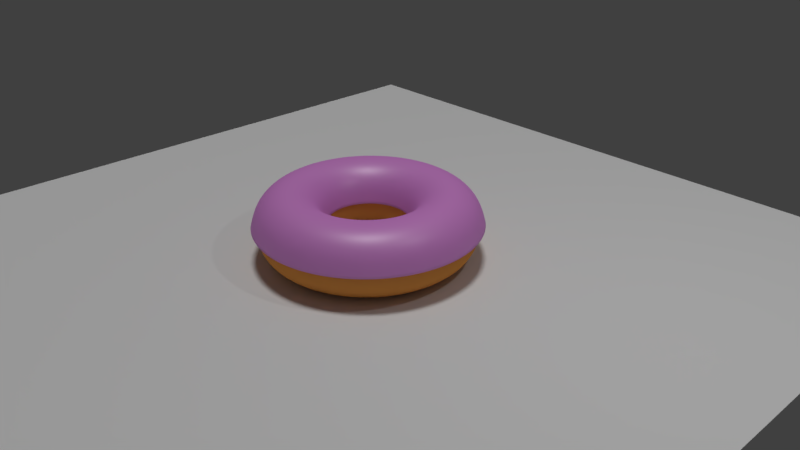 # Source: dONUT.blend  (saved by Blender 2.79.0; exported with 4.5.12 LTS)
import bpy
from mathutils import Matrix  # noqa: F401  (used for matrix-valued properties, if any)

bpy.ops.wm.read_factory_settings(use_empty=True)
scene = bpy.context.scene
scene.name = 'Scene'

# ---- collections
col_collection_1 = bpy.data.collections.new('Collection 1'); scene.collection.children.link(col_collection_1)

# ---- materials (node trees are filled in below, after node groups)
mat_material_002 = bpy.data.materials.new('Material.002')
mat_material_002.alpha_threshold = 0.0
mat_material_002.roughness = 0.5
mat_material_001 = bpy.data.materials.new('Material.001')
mat_material_001.alpha_threshold = 0.0
mat_material_001.roughness = 0.5

# ---- material node trees
mat_material_002.use_nodes = True; mat_material_002.node_tree.nodes.clear()
_N = mat_material_002.node_tree.nodes; _L = mat_material_002.node_tree.links
n0 = _N.new('ShaderNodeBsdfDiffuse'); n0.name = 'Diffuse BSDF'; n0.location = (-70, 472)
n0.width = 195
n0.inputs[0].default_value = (0.8, 0.2853, 0.7971, 1.0)
n1 = _N.new('ShaderNodeBsdfAnisotropic'); n1.name = 'Glossy BSDF'; n1.location = (-96, 209)
n1.distribution = 'GGX'
n1.inputs[1].default_value = 0.4472
n2 = _N.new('ShaderNodeOutputMaterial'); n2.name = 'Material Output'; n2.location = (328, 332)
n3 = _N.new('ShaderNodeMixShader'); n3.name = 'Mix Shader'; n3.location = (154, 328)
n3.inputs[0].default_value = 0.1
_L.new(n0.outputs[0], n3.inputs[1])
_L.new(n1.outputs[0], n3.inputs[2])
_L.new(n3.outputs[0], n2.inputs[0])
n2.is_active_output = True
mat_material_001.use_nodes = True; mat_material_001.node_tree.nodes.clear()
_N = mat_material_001.node_tree.nodes; _L = mat_material_001.node_tree.links
n0 = _N.new('ShaderNodeOutputMaterial'); n0.name = 'Material Output'; n0.location = (300, 300)
n1 = _N.new('ShaderNodeBsdfDiffuse'); n1.name = 'Diffuse BSDF'; n1.location = (10, 300)
n1.inputs[0].default_value = (0.8, 0.3274, 0.07587, 1.0)
_L.new(n1.outputs[0], n0.inputs[0])
n0.is_active_output = True

# ---- world
world_world = bpy.data.worlds.new('World'); scene.world = world_world
world_world.color = (0.05088, 0.05088, 0.05088)
world_world.use_sun_shadow = False
world_world.sun_shadow_jitter_overblur = 0.0
world_world.cycles.sampling_method = 'MANUAL'

# ---- cameras
cam_camera = bpy.data.cameras.new('Camera')
cam_camera.clip_end = 100.0
cam_camera.lens = 35.0
cam_camera.sensor_width = 32.0
cam_camera.sensor_height = 18.0
cam_camera.ortho_scale = 7.314
cam_camera.dof.focus_distance = 0.0

# ---- lights
light_sun = bpy.data.lights.new('Sun', 'SUN')
light_sun.transmission_factor = 0.0
light_sun.angle = 0.1993
light_sun.energy = 1.0
light_sun.shadow_buffer_clip_start = 0.5
light_sun.shadow_soft_size = 0.1
light_sun.shadow_cascade_max_distance = 1000.0
light_lamp = bpy.data.lights.new('Lamp', 'POINT')
light_lamp.transmission_factor = 0.0
light_lamp.cutoff_distance = 30.0
light_lamp.energy = 100.0
light_lamp.shadow_buffer_clip_start = 1.001
light_lamp.shadow_soft_size = 0.1
light_lamp.shadow_maximum_resolution = 0.006
light_lamp.use_absolute_resolution = True

# ---- meshes
me_torus_002 = bpy.data.meshes.new('Torus.002')
me_torus_002.from_pydata([(1.43, 0.0, 0.5817), (1.372, 0.0, 0.7967), (1.215, 0.0, 0.9541), (1.0, 0.0, 1.012), (0.785, 0.0, 0.9541), (0.6276, 0.0, 0.7967), (0.57, 0.0, 0.5817), (1.412, 0.2237, 0.5817), (1.355, 0.2147, 0.7967), (1.2, 0.1901, 0.9541), (0.9877, 0.1564, 1.012), (0.7753, 0.1228, 0.9541), (0.6199, 0.09818, 0.7967), (0.563, 0.08917, 0.5817), (1.36, 0.4419, 0.5817), (1.305, 0.4241, 0.7967), (1.156, 0.3755, 0.9541), (0.9511, 0.309, 1.012), (0.7466, 0.2426, 0.9541), (0.5969, 0.1939, 0.7967), (0.5421, 0.1761, 0.5817), (1.274, 0.6492, 0.5817), (1.223, 0.6231, 0.7967), (1.083, 0.5516, 0.9541), (0.891, 0.454, 1.012), (0.6994, 0.3564, 0.9541), (0.5592, 0.2849, 0.7967), (0.5079, 0.2588, 0.5817), (1.157, 0.8405, 0.5817), (1.11, 0.8067, 0.7967), (0.983, 0.7142, 0.9541), (0.809, 0.5878, 1.012), (0.6351, 0.4614, 0.9541), (0.5077, 0.3689, 0.7967), (0.4611, 0.335, 0.5817), (1.011, 1.011, 0.5817), (0.9704, 0.9704, 0.7967), (0.8591, 0.8591, 0.9541), (0.7071, 0.7071, 1.012), (0.5551, 0.5551, 0.9541), (0.4438, 0.4438, 0.7967), (0.4031, 0.4031, 0.5817), (0.8405, 1.157, 0.5817), (0.8067, 1.11, 0.7967), (0.7142, 0.983, 0.9541), (0.5878, 0.809, 1.012), (0.4614, 0.6351, 0.9541), (0.3689, 0.5077, 0.7967), (0.335, 0.4611, 0.5817), (0.6492, 1.274, 0.5817), (0.6231, 1.223, 0.7967), (0.5516, 1.083, 0.9541), (0.454, 0.891, 1.012), (0.3564, 0.6994, 0.9541), (0.2849, 0.5592, 0.7967), (0.2588, 0.5079, 0.5817), (0.4419, 1.36, 0.5817), (0.4241, 1.305, 0.7967), (0.3755, 1.156, 0.9541), (0.309, 0.9511, 1.012), (0.2426, 0.7466, 0.9541), (0.1939, 0.5969, 0.7967), (0.1761, 0.5421, 0.5817), (0.2237, 1.412, 0.5817), (0.2147, 1.355, 0.7967), (0.1901, 1.2, 0.9541), (0.1564, 0.9877, 1.012), (0.1228, 0.7753, 0.9541), (0.09818, 0.6199, 0.7967), (0.08917, 0.563, 0.5817), (1.08e-07, 1.43, 0.5817), (1.036e-07, 1.372, 0.7967), (9.173e-08, 1.215, 0.9541), (7.55e-08, 1.0, 1.012), (5.927e-08, 0.785, 0.9541), (4.738e-08, 0.6276, 0.7967), (4.303e-08, 0.57, 0.5817), (-0.2237, 1.412, 0.5817), (-0.2147, 1.355, 0.7967), (-0.1901, 1.2, 0.9541), (-0.1564, 0.9877, 1.012), (-0.1228, 0.7753, 0.9541), (-0.09818, 0.6199, 0.7967), (-0.08917, 0.563, 0.5817), (-0.4419, 1.36, 0.5817), (-0.4241, 1.305, 0.7967), (-0.3755, 1.156, 0.9541), (-0.309, 0.9511, 1.012), (-0.2426, 0.7466, 0.9541), (-0.1939, 0.5969, 0.7967), (-0.1761, 0.5421, 0.5817), (-0.6492, 1.274, 0.5817), (-0.6231, 1.223, 0.7967), (-0.5516, 1.083, 0.9541), (-0.454, 0.891, 1.012), (-0.3564, 0.6994, 0.9541), (-0.2849, 0.5592, 0.7967), (-0.2588, 0.5079, 0.5817), (-0.8405, 1.157, 0.5817), (-0.8067, 1.11, 0.7967), (-0.7142, 0.983, 0.9541), (-0.5878, 0.809, 1.012), (-0.4614, 0.6351, 0.9541), (-0.3689, 0.5077, 0.7967), (-0.335, 0.4611, 0.5817), (-1.011, 1.011, 0.5817), (-0.9704, 0.9704, 0.7967), (-0.8591, 0.8591, 0.9541), (-0.7071, 0.7071, 1.012), (-0.5551, 0.5551, 0.9541), (-0.4438, 0.4438, 0.7967), (-0.4031, 0.4031, 0.5817), (-1.157, 0.8405, 0.5817), (-1.11, 0.8067, 0.7967), (-0.983, 0.7142, 0.9541), (-0.809, 0.5878, 1.012), (-0.6351, 0.4614, 0.9541), (-0.5077, 0.3689, 0.7967), (-0.4611, 0.335, 0.5817), (-1.274, 0.6492, 0.5817), (-1.223, 0.6231, 0.7967), (-1.083, 0.5516, 0.9541), (-0.891, 0.454, 1.012), (-0.6994, 0.3564, 0.9541), (-0.5592, 0.2849, 0.7967), (-0.5079, 0.2588, 0.5817), (-1.36, 0.4419, 0.5817), (-1.305, 0.4241, 0.7967), (-1.156, 0.3755, 0.9541), (-0.9511, 0.309, 1.012), (-0.7466, 0.2426, 0.9541), (-0.5969, 0.1939, 0.7967), (-0.5421, 0.1761, 0.5817), (-1.412, 0.2237, 0.5817), (-1.355, 0.2147, 0.7967), (-1.2, 0.1901, 0.9541), (-0.9877, 0.1564, 1.012), (-0.7753, 0.1228, 0.9541), (-0.6199, 0.09818, 0.7967), (-0.563, 0.08917, 0.5817), (-1.43, 1.25e-07, 0.5817), (-1.372, 1.2e-07, 0.7967), (-1.215, 1.062e-07, 0.9541), (-1.0, 8.742e-08, 1.012), (-0.785, 6.863e-08, 0.9541), (-0.6276, 5.487e-08, 0.7967), (-0.57, 4.983e-08, 0.5817), (-1.412, -0.2237, 0.5817), (-1.355, -0.2147, 0.7967), (-1.2, -0.1901, 0.9541), (-0.9877, -0.1564, 1.012), (-0.7753, -0.1228, 0.9541), (-0.6199, -0.09818, 0.7967), (-0.563, -0.08917, 0.5817), (-1.36, -0.4419, 0.5817), (-1.305, -0.4241, 0.7967), (-1.156, -0.3755, 0.9541), (-0.9511, -0.309, 1.012), (-0.7466, -0.2426, 0.9541), (-0.5969, -0.1939, 0.7967), (-0.5421, -0.1761, 0.5817), (-1.274, -0.6492, 0.5817), (-1.223, -0.6231, 0.7967), (-1.083, -0.5516, 0.9541), (-0.891, -0.454, 1.012), (-0.6994, -0.3564, 0.9541), (-0.5592, -0.2849, 0.7967), (-0.5079, -0.2588, 0.5817), (-1.157, -0.8405, 0.5817), (-1.11, -0.8067, 0.7967), (-0.983, -0.7142, 0.9541), (-0.809, -0.5878, 1.012), (-0.6351, -0.4614, 0.9541), (-0.5077, -0.3689, 0.7967), (-0.4611, -0.335, 0.5817), (-1.011, -1.011, 0.5817), (-0.9704, -0.9704, 0.7967), (-0.8591, -0.8591, 0.9541), (-0.7071, -0.7071, 1.012), (-0.5551, -0.5551, 0.9541), (-0.4438, -0.4438, 0.7967), (-0.4031, -0.4031, 0.5817), (-0.8405, -1.157, 0.5817), (-0.8067, -1.11, 0.7967), (-0.7142, -0.983, 0.9541), (-0.5878, -0.809, 1.012), (-0.4614, -0.6351, 0.9541), (-0.3689, -0.5077, 0.7967), (-0.335, -0.4611, 0.5817), (-0.6492, -1.274, 0.5817), (-0.6231, -1.223, 0.7967), (-0.5516, -1.083, 0.9541), (-0.454, -0.891, 1.012), (-0.3564, -0.6994, 0.9541), (-0.2849, -0.5592, 0.7967), (-0.2588, -0.5079, 0.5817), (-0.4419, -1.36, 0.5817), (-0.4241, -1.305, 0.7967), (-0.3755, -1.156, 0.9541), (-0.309, -0.9511, 1.012), (-0.2426, -0.7466, 0.9541), (-0.1939, -0.5969, 0.7967), (-0.1761, -0.5421, 0.5817), (-0.2237, -1.412, 0.5817), (-0.2147, -1.355, 0.7967), (-0.1901, -1.2, 0.9541), (-0.1564, -0.9877, 1.012), (-0.1228, -0.7753, 0.9541), (-0.09818, -0.6199, 0.7967), (-0.08917, -0.563, 0.5817), (1.08e-07, -1.43, 0.5817), (1.036e-07, -1.372, 0.7967), (9.173e-08, -1.215, 0.9541), (7.55e-08, -1.0, 1.012), (5.927e-08, -0.785, 0.9541), (4.738e-08, -0.6276, 0.7967), (4.303e-08, -0.57, 0.5817), (0.2237, -1.412, 0.5817), (0.2147, -1.355, 0.7967), (0.1901, -1.2, 0.9541), (0.1564, -0.9877, 1.012), (0.1228, -0.7753, 0.9541), (0.09818, -0.6199, 0.7967), (0.08917, -0.563, 0.5817), (0.4419, -1.36, 0.5817), (0.4241, -1.305, 0.7967), (0.3755, -1.156, 0.9541), (0.309, -0.9511, 1.012), (0.2426, -0.7466, 0.9541), (0.1939, -0.5969, 0.7967), (0.1761, -0.5421, 0.5817), (0.6492, -1.274, 0.5817), (0.6231, -1.223, 0.7967), (0.5516, -1.083, 0.9541), (0.454, -0.891, 1.012), (0.3564, -0.6994, 0.9541), (0.2849, -0.5592, 0.7967), (0.2588, -0.5079, 0.5817), (0.8405, -1.157, 0.5817), (0.8067, -1.11, 0.7967), (0.7142, -0.983, 0.9541), (0.5878, -0.809, 1.012), (0.4614, -0.6351, 0.9541), (0.3689, -0.5077, 0.7967), (0.335, -0.4611, 0.5817), (1.011, -1.011, 0.5817), (0.9704, -0.9704, 0.7967), (0.8591, -0.8591, 0.9541), (0.7071, -0.7071, 1.012), (0.5551, -0.5551, 0.9541), (0.4438, -0.4438, 0.7967), (0.4031, -0.4031, 0.5817), (1.157, -0.8405, 0.5817), (1.11, -0.8067, 0.7967), (0.983, -0.7142, 0.9541), (0.809, -0.5878, 1.012), (0.6351, -0.4614, 0.9541), (0.5077, -0.3689, 0.7967), (0.4611, -0.335, 0.5817), (1.274, -0.6492, 0.5817), (1.223, -0.6231, 0.7967), (1.083, -0.5516, 0.9541), (0.891, -0.454, 1.012), (0.6994, -0.3564, 0.9541), (0.5592, -0.2849, 0.7967), (0.5079, -0.2588, 0.5817), (1.36, -0.4419, 0.5817), (1.305, -0.4241, 0.7967), (1.156, -0.3755, 0.9541), (0.9511, -0.309, 1.012), (0.7466, -0.2426, 0.9541), (0.5969, -0.1939, 0.7967), (0.5421, -0.1761, 0.5817), (1.412, -0.2237, 0.5817), (1.355, -0.2147, 0.7967), (1.2, -0.1901, 0.9541), (0.9877, -0.1564, 1.012), (0.7753, -0.1228, 0.9541), (0.6199, -0.09818, 0.7967), (0.563, -0.08917, 0.5817)], [], [(0, 7, 8, 1), (1, 8, 9, 2), (2, 9, 10, 3), (3, 10, 11, 4), (4, 11, 12, 5), (5, 12, 13, 6), (7, 14, 15, 8), (8, 15, 16, 9), (9, 16, 17, 10), (10, 17, 18, 11), (11, 18, 19, 12), (12, 19, 20, 13), (14, 21, 22, 15), (15, 22, 23, 16), (16, 23, 24, 17), (17, 24, 25, 18), (18, 25, 26, 19), (19, 26, 27, 20), (21, 28, 29, 22), (22, 29, 30, 23), (23, 30, 31, 24), (24, 31, 32, 25), (25, 32, 33, 26), (26, 33, 34, 27), (28, 35, 36, 29), (29, 36, 37, 30), (30, 37, 38, 31), (31, 38, 39, 32), (32, 39, 40, 33), (33, 40, 41, 34), (35, 42, 43, 36), (36, 43, 44, 37), (37, 44, 45, 38), (38, 45, 46, 39), (39, 46, 47, 40), (40, 47, 48, 41), (42, 49, 50, 43), (43, 50, 51, 44), (44, 51, 52, 45), (45, 52, 53, 46), (46, 53, 54, 47), (47, 54, 55, 48), (49, 56, 57, 50), (50, 57, 58, 51), (51, 58, 59, 52), (52, 59, 60, 53), (53, 60, 61, 54), (54, 61, 62, 55), (56, 63, 64, 57), (57, 64, 65, 58), (58, 65, 66, 59), (59, 66, 67, 60), (60, 67, 68, 61), (61, 68, 69, 62), (63, 70, 71, 64), (64, 71, 72, 65), (65, 72, 73, 66), (66, 73, 74, 67), (67, 74, 75, 68), (68, 75, 76, 69), (70, 77, 78, 71), (71, 78, 79, 72), (72, 79, 80, 73), (73, 80, 81, 74), (74, 81, 82, 75), (75, 82, 83, 76), (77, 84, 85, 78), (78, 85, 86, 79), (79, 86, 87, 80), (80, 87, 88, 81), (81, 88, 89, 82), (82, 89, 90, 83), (84, 91, 92, 85), (85, 92, 93, 86), (86, 93, 94, 87), (87, 94, 95, 88), (88, 95, 96, 89), (89, 96, 97, 90), (91, 98, 99, 92), (92, 99, 100, 93), (93, 100, 101, 94), (94, 101, 102, 95), (95, 102, 103, 96), (96, 103, 104, 97), (98, 105, 106, 99), (99, 106, 107, 100), (100, 107, 108, 101), (101, 108, 109, 102), (102, 109, 110, 103), (103, 110, 111, 104), (105, 112, 113, 106), (106, 113, 114, 107), (107, 114, 115, 108), (108, 115, 116, 109), (109, 116, 117, 110), (110, 117, 118, 111), (112, 119, 120, 113), (113, 120, 121, 114), (114, 121, 122, 115), (115, 122, 123, 116), (116, 123, 124, 117), (117, 124, 125, 118), (119, 126, 127, 120), (120, 127, 128, 121), (121, 128, 129, 122), (122, 129, 130, 123), (123, 130, 131, 124), (124, 131, 132, 125), (126, 133, 134, 127), (127, 134, 135, 128), (128, 135, 136, 129), (129, 136, 137, 130), (130, 137, 138, 131), (131, 138, 139, 132), (133, 140, 141, 134), (134, 141, 142, 135), (135, 142, 143, 136), (136, 143, 144, 137), (137, 144, 145, 138), (138, 145, 146, 139), (140, 147, 148, 141), (141, 148, 149, 142), (142, 149, 150, 143), (143, 150, 151, 144), (144, 151, 152, 145), (145, 152, 153, 146), (147, 154, 155, 148), (148, 155, 156, 149), (149, 156, 157, 150), (150, 157, 158, 151), (151, 158, 159, 152), (152, 159, 160, 153), (154, 161, 162, 155), (155, 162, 163, 156), (156, 163, 164, 157), (157, 164, 165, 158), (158, 165, 166, 159), (159, 166, 167, 160), (161, 168, 169, 162), (162, 169, 170, 163), (163, 170, 171, 164), (164, 171, 172, 165), (165, 172, 173, 166), (166, 173, 174, 167), (168, 175, 176, 169), (169, 176, 177, 170), (170, 177, 178, 171), (171, 178, 179, 172), (172, 179, 180, 173), (173, 180, 181, 174), (175, 182, 183, 176), (176, 183, 184, 177), (177, 184, 185, 178), (178, 185, 186, 179), (179, 186, 187, 180), (180, 187, 188, 181), (182, 189, 190, 183), (183, 190, 191, 184), (184, 191, 192, 185), (185, 192, 193, 186), (186, 193, 194, 187), (187, 194, 195, 188), (189, 196, 197, 190), (190, 197, 198, 191), (191, 198, 199, 192), (192, 199, 200, 193), (193, 200, 201, 194), (194, 201, 202, 195), (196, 203, 204, 197), (197, 204, 205, 198), (198, 205, 206, 199), (199, 206, 207, 200), (200, 207, 208, 201), (201, 208, 209, 202), (203, 210, 211, 204), (204, 211, 212, 205), (205, 212, 213, 206), (206, 213, 214, 207), (207, 214, 215, 208), (208, 215, 216, 209), (210, 217, 218, 211), (211, 218, 219, 212), (212, 219, 220, 213), (213, 220, 221, 214), (214, 221, 222, 215), (215, 222, 223, 216), (217, 224, 225, 218), (218, 225, 226, 219), (219, 226, 227, 220), (220, 227, 228, 221), (221, 228, 229, 222), (222, 229, 230, 223), (224, 231, 232, 225), (225, 232, 233, 226), (226, 233, 234, 227), (227, 234, 235, 228), (228, 235, 236, 229), (229, 236, 237, 230), (231, 238, 239, 232), (232, 239, 240, 233), (233, 240, 241, 234), (234, 241, 242, 235), (235, 242, 243, 236), (236, 243, 244, 237), (238, 245, 246, 239), (239, 246, 247, 240), (240, 247, 248, 241), (241, 248, 249, 242), (242, 249, 250, 243), (243, 250, 251, 244), (245, 252, 253, 246), (246, 253, 254, 247), (247, 254, 255, 248), (248, 255, 256, 249), (249, 256, 257, 250), (250, 257, 258, 251), (252, 259, 260, 253), (253, 260, 261, 254), (254, 261, 262, 255), (255, 262, 263, 256), (256, 263, 264, 257), (257, 264, 265, 258), (259, 266, 267, 260), (260, 267, 268, 261), (261, 268, 269, 262), (262, 269, 270, 263), (263, 270, 271, 264), (264, 271, 272, 265), (266, 273, 274, 267), (267, 274, 275, 268), (268, 275, 276, 269), (269, 276, 277, 270), (270, 277, 278, 271), (271, 278, 279, 272), (273, 0, 1, 274), (274, 1, 2, 275), (275, 2, 3, 276), (276, 3, 4, 277), (277, 4, 5, 278), (278, 5, 6, 279)])
me_torus_002.polygons.foreach_set('use_smooth', [True] * 240)
me_torus_002.materials.append(mat_material_002)
me_torus_002.use_remesh_preserve_volume = False
me_torus_002.use_remesh_preserve_attributes = False
me_torus_002.use_mirror_vertex_groups = False
me_torus_002.update()
me_torus_001 = bpy.data.meshes.new('Torus.001')
me_torus_001.from_pydata([(1.43, 0.0, 0.0), (1.372, 0.0, 0.215), (1.215, 0.0, 0.3724), (1.0, 0.0, 0.43), (0.785, 0.0, 0.3724), (0.6276, 0.0, 0.215), (0.57, 0.0, 5.266e-17), (0.6276, 0.0, -0.215), (0.785, 0.0, -0.3724), (1.0, 0.0, -0.43), (1.215, 0.0, -0.3724), (1.372, 0.0, -0.215), (1.412, 0.2237, 0.0), (1.355, 0.2147, 0.215), (1.2, 0.1901, 0.3724), (0.9877, 0.1564, 0.43), (0.7753, 0.1228, 0.3724), (0.6199, 0.09818, 0.215), (0.563, 0.08917, 5.266e-17), (0.6199, 0.09818, -0.215), (0.7753, 0.1228, -0.3724), (0.9877, 0.1564, -0.43), (1.2, 0.1901, -0.3724), (1.355, 0.2147, -0.215), (1.36, 0.4419, 0.0), (1.305, 0.4241, 0.215), (1.156, 0.3755, 0.3724), (0.9511, 0.309, 0.43), (0.7466, 0.2426, 0.3724), (0.5969, 0.1939, 0.215), (0.5421, 0.1761, 5.266e-17), (0.5969, 0.1939, -0.215), (0.7466, 0.2426, -0.3724), (0.9511, 0.309, -0.43), (1.156, 0.3755, -0.3724), (1.305, 0.4241, -0.215), (1.274, 0.6492, 0.0), (1.223, 0.6231, 0.215), (1.083, 0.5516, 0.3724), (0.891, 0.454, 0.43), (0.6994, 0.3564, 0.3724), (0.5592, 0.2849, 0.215), (0.5079, 0.2588, 5.266e-17), (0.5592, 0.2849, -0.215), (0.6994, 0.3564, -0.3724), (0.891, 0.454, -0.43), (1.083, 0.5516, -0.3724), (1.223, 0.6231, -0.215), (1.157, 0.8405, 0.0), (1.11, 0.8067, 0.215), (0.983, 0.7142, 0.3724), (0.809, 0.5878, 0.43), (0.6351, 0.4614, 0.3724), (0.5077, 0.3689, 0.215), (0.4611, 0.335, 5.266e-17), (0.5077, 0.3689, -0.215), (0.6351, 0.4614, -0.3724), (0.809, 0.5878, -0.43), (0.983, 0.7142, -0.3724), (1.11, 0.8067, -0.215), (1.011, 1.011, 0.0), (0.9704, 0.9704, 0.215), (0.8591, 0.8591, 0.3724), (0.7071, 0.7071, 0.43), (0.5551, 0.5551, 0.3724), (0.4438, 0.4438, 0.215), (0.4031, 0.4031, 5.266e-17), (0.4438, 0.4438, -0.215), (0.5551, 0.5551, -0.3724), (0.7071, 0.7071, -0.43), (0.8591, 0.8591, -0.3724), (0.9704, 0.9704, -0.215), (0.8405, 1.157, 0.0), (0.8067, 1.11, 0.215), (0.7142, 0.983, 0.3724), (0.5878, 0.809, 0.43), (0.4614, 0.6351, 0.3724), (0.3689, 0.5077, 0.215), (0.335, 0.4611, 5.266e-17), (0.3689, 0.5077, -0.215), (0.4614, 0.6351, -0.3724), (0.5878, 0.809, -0.43), (0.7142, 0.983, -0.3724), (0.8067, 1.11, -0.215), (0.6492, 1.274, 0.0), (0.6231, 1.223, 0.215), (0.5516, 1.083, 0.3724), (0.454, 0.891, 0.43), (0.3564, 0.6994, 0.3724), (0.2849, 0.5592, 0.215), (0.2588, 0.5079, 5.266e-17), (0.2849, 0.5592, -0.215), (0.3564, 0.6994, -0.3724), (0.454, 0.891, -0.43), (0.5516, 1.083, -0.3724), (0.6231, 1.223, -0.215), (0.4419, 1.36, 0.0), (0.4241, 1.305, 0.215), (0.3755, 1.156, 0.3724), (0.309, 0.9511, 0.43), (0.2426, 0.7466, 0.3724), (0.1939, 0.5969, 0.215), (0.1761, 0.5421, 5.266e-17), (0.1939, 0.5969, -0.215), (0.2426, 0.7466, -0.3724), (0.309, 0.9511, -0.43), (0.3755, 1.156, -0.3724), (0.4241, 1.305, -0.215), (0.2237, 1.412, 0.0), (0.2147, 1.355, 0.215), (0.1901, 1.2, 0.3724), (0.1564, 0.9877, 0.43), (0.1228, 0.7753, 0.3724), (0.09818, 0.6199, 0.215), (0.08917, 0.563, 5.266e-17), (0.09818, 0.6199, -0.215), (0.1228, 0.7753, -0.3724), (0.1564, 0.9877, -0.43), (0.1901, 1.2, -0.3724), (0.2147, 1.355, -0.215), (1.08e-07, 1.43, 0.0), (1.036e-07, 1.372, 0.215), (9.173e-08, 1.215, 0.3724), (7.55e-08, 1.0, 0.43), (5.927e-08, 0.785, 0.3724), (4.738e-08, 0.6276, 0.215), (4.303e-08, 0.57, 5.266e-17), (4.738e-08, 0.6276, -0.215), (5.927e-08, 0.785, -0.3724), (7.55e-08, 1.0, -0.43), (9.173e-08, 1.215, -0.3724), (1.036e-07, 1.372, -0.215), (-0.2237, 1.412, 0.0), (-0.2147, 1.355, 0.215), (-0.1901, 1.2, 0.3724), (-0.1564, 0.9877, 0.43), (-0.1228, 0.7753, 0.3724), (-0.09818, 0.6199, 0.215), (-0.08917, 0.563, 5.266e-17), (-0.09818, 0.6199, -0.215), (-0.1228, 0.7753, -0.3724), (-0.1564, 0.9877, -0.43), (-0.1901, 1.2, -0.3724), (-0.2147, 1.355, -0.215), (-0.4419, 1.36, 0.0), (-0.4241, 1.305, 0.215), (-0.3755, 1.156, 0.3724), (-0.309, 0.9511, 0.43), (-0.2426, 0.7466, 0.3724), (-0.1939, 0.5969, 0.215), (-0.1761, 0.5421, 5.266e-17), (-0.1939, 0.5969, -0.215), (-0.2426, 0.7466, -0.3724), (-0.309, 0.9511, -0.43), (-0.3755, 1.156, -0.3724), (-0.4241, 1.305, -0.215), (-0.6492, 1.274, 0.0), (-0.6231, 1.223, 0.215), (-0.5516, 1.083, 0.3724), (-0.454, 0.891, 0.43), (-0.3564, 0.6994, 0.3724), (-0.2849, 0.5592, 0.215), (-0.2588, 0.5079, 5.266e-17), (-0.2849, 0.5592, -0.215), (-0.3564, 0.6994, -0.3724), (-0.454, 0.891, -0.43), (-0.5516, 1.083, -0.3724), (-0.6231, 1.223, -0.215), (-0.8405, 1.157, 0.0), (-0.8067, 1.11, 0.215), (-0.7142, 0.983, 0.3724), (-0.5878, 0.809, 0.43), (-0.4614, 0.6351, 0.3724), (-0.3689, 0.5077, 0.215), (-0.335, 0.4611, 5.266e-17), (-0.3689, 0.5077, -0.215), (-0.4614, 0.6351, -0.3724), (-0.5878, 0.809, -0.43), (-0.7142, 0.983, -0.3724), (-0.8067, 1.11, -0.215), (-1.011, 1.011, 0.0), (-0.9704, 0.9704, 0.215), (-0.8591, 0.8591, 0.3724), (-0.7071, 0.7071, 0.43), (-0.5551, 0.5551, 0.3724), (-0.4438, 0.4438, 0.215), (-0.4031, 0.4031, 5.266e-17), (-0.4438, 0.4438, -0.215), (-0.5551, 0.5551, -0.3724), (-0.7071, 0.7071, -0.43), (-0.8591, 0.8591, -0.3724), (-0.9704, 0.9704, -0.215), (-1.157, 0.8405, 0.0), (-1.11, 0.8067, 0.215), (-0.983, 0.7142, 0.3724), (-0.809, 0.5878, 0.43), (-0.6351, 0.4614, 0.3724), (-0.5077, 0.3689, 0.215), (-0.4611, 0.335, 5.266e-17), (-0.5077, 0.3689, -0.215), (-0.6351, 0.4614, -0.3724), (-0.809, 0.5878, -0.43), (-0.983, 0.7142, -0.3724), (-1.11, 0.8067, -0.215), (-1.274, 0.6492, 0.0), (-1.223, 0.6231, 0.215), (-1.083, 0.5516, 0.3724), (-0.891, 0.454, 0.43), (-0.6994, 0.3564, 0.3724), (-0.5592, 0.2849, 0.215), (-0.5079, 0.2588, 5.266e-17), (-0.5592, 0.2849, -0.215), (-0.6994, 0.3564, -0.3724), (-0.891, 0.454, -0.43), (-1.083, 0.5516, -0.3724), (-1.223, 0.6231, -0.215), (-1.36, 0.4419, 0.0), (-1.305, 0.4241, 0.215), (-1.156, 0.3755, 0.3724), (-0.9511, 0.309, 0.43), (-0.7466, 0.2426, 0.3724), (-0.5969, 0.1939, 0.215), (-0.5421, 0.1761, 5.266e-17), (-0.5969, 0.1939, -0.215), (-0.7466, 0.2426, -0.3724), (-0.9511, 0.309, -0.43), (-1.156, 0.3755, -0.3724), (-1.305, 0.4241, -0.215), (-1.412, 0.2237, 0.0), (-1.355, 0.2147, 0.215), (-1.2, 0.1901, 0.3724), (-0.9877, 0.1564, 0.43), (-0.7753, 0.1228, 0.3724), (-0.6199, 0.09818, 0.215), (-0.563, 0.08917, 5.266e-17), (-0.6199, 0.09818, -0.215), (-0.7753, 0.1228, -0.3724), (-0.9877, 0.1564, -0.43), (-1.2, 0.1901, -0.3724), (-1.355, 0.2147, -0.215), (-1.43, 1.25e-07, 0.0), (-1.372, 1.2e-07, 0.215), (-1.215, 1.062e-07, 0.3724), (-1.0, 8.742e-08, 0.43), (-0.785, 6.863e-08, 0.3724), (-0.6276, 5.487e-08, 0.215), (-0.57, 4.983e-08, 5.266e-17), (-0.6276, 5.487e-08, -0.215), (-0.785, 6.863e-08, -0.3724), (-1.0, 8.742e-08, -0.43), (-1.215, 1.062e-07, -0.3724), (-1.372, 1.2e-07, -0.215), (-1.412, -0.2237, 0.0), (-1.355, -0.2147, 0.215), (-1.2, -0.1901, 0.3724), (-0.9877, -0.1564, 0.43), (-0.7753, -0.1228, 0.3724), (-0.6199, -0.09818, 0.215), (-0.563, -0.08917, 5.266e-17), (-0.6199, -0.09818, -0.215), (-0.7753, -0.1228, -0.3724), (-0.9877, -0.1564, -0.43), (-1.2, -0.1901, -0.3724), (-1.355, -0.2147, -0.215), (-1.36, -0.4419, 0.0), (-1.305, -0.4241, 0.215), (-1.156, -0.3755, 0.3724), (-0.9511, -0.309, 0.43), (-0.7466, -0.2426, 0.3724), (-0.5969, -0.1939, 0.215), (-0.5421, -0.1761, 5.266e-17), (-0.5969, -0.1939, -0.215), (-0.7466, -0.2426, -0.3724), (-0.9511, -0.309, -0.43), (-1.156, -0.3755, -0.3724), (-1.305, -0.4241, -0.215), (-1.274, -0.6492, 0.0), (-1.223, -0.6231, 0.215), (-1.083, -0.5516, 0.3724), (-0.891, -0.454, 0.43), (-0.6994, -0.3564, 0.3724), (-0.5592, -0.2849, 0.215), (-0.5079, -0.2588, 5.266e-17), (-0.5592, -0.2849, -0.215), (-0.6994, -0.3564, -0.3724), (-0.891, -0.454, -0.43), (-1.083, -0.5516, -0.3724), (-1.223, -0.6231, -0.215), (-1.157, -0.8405, 0.0), (-1.11, -0.8067, 0.215), (-0.983, -0.7142, 0.3724), (-0.809, -0.5878, 0.43), (-0.6351, -0.4614, 0.3724), (-0.5077, -0.3689, 0.215), (-0.4611, -0.335, 5.266e-17), (-0.5077, -0.3689, -0.215), (-0.6351, -0.4614, -0.3724), (-0.809, -0.5878, -0.43), (-0.983, -0.7142, -0.3724), (-1.11, -0.8067, -0.215), (-1.011, -1.011, 0.0), (-0.9704, -0.9704, 0.215), (-0.8591, -0.8591, 0.3724), (-0.7071, -0.7071, 0.43), (-0.5551, -0.5551, 0.3724), (-0.4438, -0.4438, 0.215), (-0.4031, -0.4031, 5.266e-17), (-0.4438, -0.4438, -0.215), (-0.5551, -0.5551, -0.3724), (-0.7071, -0.7071, -0.43), (-0.8591, -0.8591, -0.3724), (-0.9704, -0.9704, -0.215), (-0.8405, -1.157, 0.0), (-0.8067, -1.11, 0.215), (-0.7142, -0.983, 0.3724), (-0.5878, -0.809, 0.43), (-0.4614, -0.6351, 0.3724), (-0.3689, -0.5077, 0.215), (-0.335, -0.4611, 5.266e-17), (-0.3689, -0.5077, -0.215), (-0.4614, -0.6351, -0.3724), (-0.5878, -0.809, -0.43), (-0.7142, -0.983, -0.3724), (-0.8067, -1.11, -0.215), (-0.6492, -1.274, 0.0), (-0.6231, -1.223, 0.215), (-0.5516, -1.083, 0.3724), (-0.454, -0.891, 0.43), (-0.3564, -0.6994, 0.3724), (-0.2849, -0.5592, 0.215), (-0.2588, -0.5079, 5.266e-17), (-0.2849, -0.5592, -0.215), (-0.3564, -0.6994, -0.3724), (-0.454, -0.891, -0.43), (-0.5516, -1.083, -0.3724), (-0.6231, -1.223, -0.215), (-0.4419, -1.36, 0.0), (-0.4241, -1.305, 0.215), (-0.3755, -1.156, 0.3724), (-0.309, -0.9511, 0.43), (-0.2426, -0.7466, 0.3724), (-0.1939, -0.5969, 0.215), (-0.1761, -0.5421, 5.266e-17), (-0.1939, -0.5969, -0.215), (-0.2426, -0.7466, -0.3724), (-0.309, -0.9511, -0.43), (-0.3755, -1.156, -0.3724), (-0.4241, -1.305, -0.215), (-0.2237, -1.412, 0.0), (-0.2147, -1.355, 0.215), (-0.1901, -1.2, 0.3724), (-0.1564, -0.9877, 0.43), (-0.1228, -0.7753, 0.3724), (-0.09818, -0.6199, 0.215), (-0.08917, -0.563, 5.266e-17), (-0.09818, -0.6199, -0.215), (-0.1228, -0.7753, -0.3724), (-0.1564, -0.9877, -0.43), (-0.1901, -1.2, -0.3724), (-0.2147, -1.355, -0.215), (1.08e-07, -1.43, 0.0), (1.036e-07, -1.372, 0.215), (9.173e-08, -1.215, 0.3724), (7.55e-08, -1.0, 0.43), (5.927e-08, -0.785, 0.3724), (4.738e-08, -0.6276, 0.215), (4.303e-08, -0.57, 5.266e-17), (4.738e-08, -0.6276, -0.215), (5.927e-08, -0.785, -0.3724), (7.55e-08, -1.0, -0.43), (9.173e-08, -1.215, -0.3724), (1.036e-07, -1.372, -0.215), (0.2237, -1.412, 0.0), (0.2147, -1.355, 0.215), (0.1901, -1.2, 0.3724), (0.1564, -0.9877, 0.43), (0.1228, -0.7753, 0.3724), (0.09818, -0.6199, 0.215), (0.08917, -0.563, 5.266e-17), (0.09818, -0.6199, -0.215), (0.1228, -0.7753, -0.3724), (0.1564, -0.9877, -0.43), (0.1901, -1.2, -0.3724), (0.2147, -1.355, -0.215), (0.4419, -1.36, 0.0), (0.4241, -1.305, 0.215), (0.3755, -1.156, 0.3724), (0.309, -0.9511, 0.43), (0.2426, -0.7466, 0.3724), (0.1939, -0.5969, 0.215), (0.1761, -0.5421, 5.266e-17), (0.1939, -0.5969, -0.215), (0.2426, -0.7466, -0.3724), (0.309, -0.9511, -0.43), (0.3755, -1.156, -0.3724), (0.4241, -1.305, -0.215), (0.6492, -1.274, 0.0), (0.6231, -1.223, 0.215), (0.5516, -1.083, 0.3724), (0.454, -0.891, 0.43), (0.3564, -0.6994, 0.3724), (0.2849, -0.5592, 0.215), (0.2588, -0.5079, 5.266e-17), (0.2849, -0.5592, -0.215), (0.3564, -0.6994, -0.3724), (0.454, -0.891, -0.43), (0.5516, -1.083, -0.3724), (0.6231, -1.223, -0.215), (0.8405, -1.157, 0.0), (0.8067, -1.11, 0.215), (0.7142, -0.983, 0.3724), (0.5878, -0.809, 0.43), (0.4614, -0.6351, 0.3724), (0.3689, -0.5077, 0.215), (0.335, -0.4611, 5.266e-17), (0.3689, -0.5077, -0.215), (0.4614, -0.6351, -0.3724), (0.5878, -0.809, -0.43), (0.7142, -0.983, -0.3724), (0.8067, -1.11, -0.215), (1.011, -1.011, 0.0), (0.9704, -0.9704, 0.215), (0.8591, -0.8591, 0.3724), (0.7071, -0.7071, 0.43), (0.5551, -0.5551, 0.3724), (0.4438, -0.4438, 0.215), (0.4031, -0.4031, 5.266e-17), (0.4438, -0.4438, -0.215), (0.5551, -0.5551, -0.3724), (0.7071, -0.7071, -0.43), (0.8591, -0.8591, -0.3724), (0.9704, -0.9704, -0.215), (1.157, -0.8405, 0.0), (1.11, -0.8067, 0.215), (0.983, -0.7142, 0.3724), (0.809, -0.5878, 0.43), (0.6351, -0.4614, 0.3724), (0.5077, -0.3689, 0.215), (0.4611, -0.335, 5.266e-17), (0.5077, -0.3689, -0.215), (0.6351, -0.4614, -0.3724), (0.809, -0.5878, -0.43), (0.983, -0.7142, -0.3724), (1.11, -0.8067, -0.215), (1.274, -0.6492, 0.0), (1.223, -0.6231, 0.215), (1.083, -0.5516, 0.3724), (0.891, -0.454, 0.43), (0.6994, -0.3564, 0.3724), (0.5592, -0.2849, 0.215), (0.5079, -0.2588, 5.266e-17), (0.5592, -0.2849, -0.215), (0.6994, -0.3564, -0.3724), (0.891, -0.454, -0.43), (1.083, -0.5516, -0.3724), (1.223, -0.6231, -0.215), (1.36, -0.4419, 0.0), (1.305, -0.4241, 0.215), (1.156, -0.3755, 0.3724), (0.9511, -0.309, 0.43), (0.7466, -0.2426, 0.3724), (0.5969, -0.1939, 0.215), (0.5421, -0.1761, 5.266e-17), (0.5969, -0.1939, -0.215), (0.7466, -0.2426, -0.3724), (0.9511, -0.309, -0.43), (1.156, -0.3755, -0.3724), (1.305, -0.4241, -0.215), (1.412, -0.2237, 0.0), (1.355, -0.2147, 0.215), (1.2, -0.1901, 0.3724), (0.9877, -0.1564, 0.43), (0.7753, -0.1228, 0.3724), (0.6199, -0.09818, 0.215), (0.563, -0.08917, 5.266e-17), (0.6199, -0.09818, -0.215), (0.7753, -0.1228, -0.3724), (0.9877, -0.1564, -0.43), (1.2, -0.1901, -0.3724), (1.355, -0.2147, -0.215)], [], [(0, 12, 13, 1), (1, 13, 14, 2), (2, 14, 15, 3), (3, 15, 16, 4), (4, 16, 17, 5), (5, 17, 18, 6), (6, 18, 19, 7), (7, 19, 20, 8), (8, 20, 21, 9), (9, 21, 22, 10), (10, 22, 23, 11), (11, 23, 12, 0), (12, 24, 25, 13), (13, 25, 26, 14), (14, 26, 27, 15), (15, 27, 28, 16), (16, 28, 29, 17), (17, 29, 30, 18), (18, 30, 31, 19), (19, 31, 32, 20), (20, 32, 33, 21), (21, 33, 34, 22), (22, 34, 35, 23), (23, 35, 24, 12), (24, 36, 37, 25), (25, 37, 38, 26), (26, 38, 39, 27), (27, 39, 40, 28), (28, 40, 41, 29), (29, 41, 42, 30), (30, 42, 43, 31), (31, 43, 44, 32), (32, 44, 45, 33), (33, 45, 46, 34), (34, 46, 47, 35), (35, 47, 36, 24), (36, 48, 49, 37), (37, 49, 50, 38), (38, 50, 51, 39), (39, 51, 52, 40), (40, 52, 53, 41), (41, 53, 54, 42), (42, 54, 55, 43), (43, 55, 56, 44), (44, 56, 57, 45), (45, 57, 58, 46), (46, 58, 59, 47), (47, 59, 48, 36), (48, 60, 61, 49), (49, 61, 62, 50), (50, 62, 63, 51), (51, 63, 64, 52), (52, 64, 65, 53), (53, 65, 66, 54), (54, 66, 67, 55), (55, 67, 68, 56), (56, 68, 69, 57), (57, 69, 70, 58), (58, 70, 71, 59), (59, 71, 60, 48), (60, 72, 73, 61), (61, 73, 74, 62), (62, 74, 75, 63), (63, 75, 76, 64), (64, 76, 77, 65), (65, 77, 78, 66), (66, 78, 79, 67), (67, 79, 80, 68), (68, 80, 81, 69), (69, 81, 82, 70), (70, 82, 83, 71), (71, 83, 72, 60), (72, 84, 85, 73), (73, 85, 86, 74), (74, 86, 87, 75), (75, 87, 88, 76), (76, 88, 89, 77), (77, 89, 90, 78), (78, 90, 91, 79), (79, 91, 92, 80), (80, 92, 93, 81), (81, 93, 94, 82), (82, 94, 95, 83), (83, 95, 84, 72), (84, 96, 97, 85), (85, 97, 98, 86), (86, 98, 99, 87), (87, 99, 100, 88), (88, 100, 101, 89), (89, 101, 102, 90), (90, 102, 103, 91), (91, 103, 104, 92), (92, 104, 105, 93), (93, 105, 106, 94), (94, 106, 107, 95), (95, 107, 96, 84), (96, 108, 109, 97), (97, 109, 110, 98), (98, 110, 111, 99), (99, 111, 112, 100), (100, 112, 113, 101), (101, 113, 114, 102), (102, 114, 115, 103), (103, 115, 116, 104), (104, 116, 117, 105), (105, 117, 118, 106), (106, 118, 119, 107), (107, 119, 108, 96), (108, 120, 121, 109), (109, 121, 122, 110), (110, 122, 123, 111), (111, 123, 124, 112), (112, 124, 125, 113), (113, 125, 126, 114), (114, 126, 127, 115), (115, 127, 128, 116), (116, 128, 129, 117), (117, 129, 130, 118), (118, 130, 131, 119), (119, 131, 120, 108), (120, 132, 133, 121), (121, 133, 134, 122), (122, 134, 135, 123), (123, 135, 136, 124), (124, 136, 137, 125), (125, 137, 138, 126), (126, 138, 139, 127), (127, 139, 140, 128), (128, 140, 141, 129), (129, 141, 142, 130), (130, 142, 143, 131), (131, 143, 132, 120), (132, 144, 145, 133), (133, 145, 146, 134), (134, 146, 147, 135), (135, 147, 148, 136), (136, 148, 149, 137), (137, 149, 150, 138), (138, 150, 151, 139), (139, 151, 152, 140), (140, 152, 153, 141), (141, 153, 154, 142), (142, 154, 155, 143), (143, 155, 144, 132), (144, 156, 157, 145), (145, 157, 158, 146), (146, 158, 159, 147), (147, 159, 160, 148), (148, 160, 161, 149), (149, 161, 162, 150), (150, 162, 163, 151), (151, 163, 164, 152), (152, 164, 165, 153), (153, 165, 166, 154), (154, 166, 167, 155), (155, 167, 156, 144), (156, 168, 169, 157), (157, 169, 170, 158), (158, 170, 171, 159), (159, 171, 172, 160), (160, 172, 173, 161), (161, 173, 174, 162), (162, 174, 175, 163), (163, 175, 176, 164), (164, 176, 177, 165), (165, 177, 178, 166), (166, 178, 179, 167), (167, 179, 168, 156), (168, 180, 181, 169), (169, 181, 182, 170), (170, 182, 183, 171), (171, 183, 184, 172), (172, 184, 185, 173), (173, 185, 186, 174), (174, 186, 187, 175), (175, 187, 188, 176), (176, 188, 189, 177), (177, 189, 190, 178), (178, 190, 191, 179), (179, 191, 180, 168), (180, 192, 193, 181), (181, 193, 194, 182), (182, 194, 195, 183), (183, 195, 196, 184), (184, 196, 197, 185), (185, 197, 198, 186), (186, 198, 199, 187), (187, 199, 200, 188), (188, 200, 201, 189), (189, 201, 202, 190), (190, 202, 203, 191), (191, 203, 192, 180), (192, 204, 205, 193), (193, 205, 206, 194), (194, 206, 207, 195), (195, 207, 208, 196), (196, 208, 209, 197), (197, 209, 210, 198), (198, 210, 211, 199), (199, 211, 212, 200), (200, 212, 213, 201), (201, 213, 214, 202), (202, 214, 215, 203), (203, 215, 204, 192), (204, 216, 217, 205), (205, 217, 218, 206), (206, 218, 219, 207), (207, 219, 220, 208), (208, 220, 221, 209), (209, 221, 222, 210), (210, 222, 223, 211), (211, 223, 224, 212), (212, 224, 225, 213), (213, 225, 226, 214), (214, 226, 227, 215), (215, 227, 216, 204), (216, 228, 229, 217), (217, 229, 230, 218), (218, 230, 231, 219), (219, 231, 232, 220), (220, 232, 233, 221), (221, 233, 234, 222), (222, 234, 235, 223), (223, 235, 236, 224), (224, 236, 237, 225), (225, 237, 238, 226), (226, 238, 239, 227), (227, 239, 228, 216), (228, 240, 241, 229), (229, 241, 242, 230), (230, 242, 243, 231), (231, 243, 244, 232), (232, 244, 245, 233), (233, 245, 246, 234), (234, 246, 247, 235), (235, 247, 248, 236), (236, 248, 249, 237), (237, 249, 250, 238), (238, 250, 251, 239), (239, 251, 240, 228), (240, 252, 253, 241), (241, 253, 254, 242), (242, 254, 255, 243), (243, 255, 256, 244), (244, 256, 257, 245), (245, 257, 258, 246), (246, 258, 259, 247), (247, 259, 260, 248), (248, 260, 261, 249), (249, 261, 262, 250), (250, 262, 263, 251), (251, 263, 252, 240), (252, 264, 265, 253), (253, 265, 266, 254), (254, 266, 267, 255), (255, 267, 268, 256), (256, 268, 269, 257), (257, 269, 270, 258), (258, 270, 271, 259), (259, 271, 272, 260), (260, 272, 273, 261), (261, 273, 274, 262), (262, 274, 275, 263), (263, 275, 264, 252), (264, 276, 277, 265), (265, 277, 278, 266), (266, 278, 279, 267), (267, 279, 280, 268), (268, 280, 281, 269), (269, 281, 282, 270), (270, 282, 283, 271), (271, 283, 284, 272), (272, 284, 285, 273), (273, 285, 286, 274), (274, 286, 287, 275), (275, 287, 276, 264), (276, 288, 289, 277), (277, 289, 290, 278), (278, 290, 291, 279), (279, 291, 292, 280), (280, 292, 293, 281), (281, 293, 294, 282), (282, 294, 295, 283), (283, 295, 296, 284), (284, 296, 297, 285), (285, 297, 298, 286), (286, 298, 299, 287), (287, 299, 288, 276), (288, 300, 301, 289), (289, 301, 302, 290), (290, 302, 303, 291), (291, 303, 304, 292), (292, 304, 305, 293), (293, 305, 306, 294), (294, 306, 307, 295), (295, 307, 308, 296), (296, 308, 309, 297), (297, 309, 310, 298), (298, 310, 311, 299), (299, 311, 300, 288), (300, 312, 313, 301), (301, 313, 314, 302), (302, 314, 315, 303), (303, 315, 316, 304), (304, 316, 317, 305), (305, 317, 318, 306), (306, 318, 319, 307), (307, 319, 320, 308), (308, 320, 321, 309), (309, 321, 322, 310), (310, 322, 323, 311), (311, 323, 312, 300), (312, 324, 325, 313), (313, 325, 326, 314), (314, 326, 327, 315), (315, 327, 328, 316), (316, 328, 329, 317), (317, 329, 330, 318), (318, 330, 331, 319), (319, 331, 332, 320), (320, 332, 333, 321), (321, 333, 334, 322), (322, 334, 335, 323), (323, 335, 324, 312), (324, 336, 337, 325), (325, 337, 338, 326), (326, 338, 339, 327), (327, 339, 340, 328), (328, 340, 341, 329), (329, 341, 342, 330), (330, 342, 343, 331), (331, 343, 344, 332), (332, 344, 345, 333), (333, 345, 346, 334), (334, 346, 347, 335), (335, 347, 336, 324), (336, 348, 349, 337), (337, 349, 350, 338), (338, 350, 351, 339), (339, 351, 352, 340), (340, 352, 353, 341), (341, 353, 354, 342), (342, 354, 355, 343), (343, 355, 356, 344), (344, 356, 357, 345), (345, 357, 358, 346), (346, 358, 359, 347), (347, 359, 348, 336), (348, 360, 361, 349), (349, 361, 362, 350), (350, 362, 363, 351), (351, 363, 364, 352), (352, 364, 365, 353), (353, 365, 366, 354), (354, 366, 367, 355), (355, 367, 368, 356), (356, 368, 369, 357), (357, 369, 370, 358), (358, 370, 371, 359), (359, 371, 360, 348), (360, 372, 373, 361), (361, 373, 374, 362), (362, 374, 375, 363), (363, 375, 376, 364), (364, 376, 377, 365), (365, 377, 378, 366), (366, 378, 379, 367), (367, 379, 380, 368), (368, 380, 381, 369), (369, 381, 382, 370), (370, 382, 383, 371), (371, 383, 372, 360), (372, 384, 385, 373), (373, 385, 386, 374), (374, 386, 387, 375), (375, 387, 388, 376), (376, 388, 389, 377), (377, 389, 390, 378), (378, 390, 391, 379), (379, 391, 392, 380), (380, 392, 393, 381), (381, 393, 394, 382), (382, 394, 395, 383), (383, 395, 384, 372), (384, 396, 397, 385), (385, 397, 398, 386), (386, 398, 399, 387), (387, 399, 400, 388), (388, 400, 401, 389), (389, 401, 402, 390), (390, 402, 403, 391), (391, 403, 404, 392), (392, 404, 405, 393), (393, 405, 406, 394), (394, 406, 407, 395), (395, 407, 396, 384), (396, 408, 409, 397), (397, 409, 410, 398), (398, 410, 411, 399), (399, 411, 412, 400), (400, 412, 413, 401), (401, 413, 414, 402), (402, 414, 415, 403), (403, 415, 416, 404), (404, 416, 417, 405), (405, 417, 418, 406), (406, 418, 419, 407), (407, 419, 408, 396), (408, 420, 421, 409), (409, 421, 422, 410), (410, 422, 423, 411), (411, 423, 424, 412), (412, 424, 425, 413), (413, 425, 426, 414), (414, 426, 427, 415), (415, 427, 428, 416), (416, 428, 429, 417), (417, 429, 430, 418), (418, 430, 431, 419), (419, 431, 420, 408), (420, 432, 433, 421), (421, 433, 434, 422), (422, 434, 435, 423), (423, 435, 436, 424), (424, 436, 437, 425), (425, 437, 438, 426), (426, 438, 439, 427), (427, 439, 440, 428), (428, 440, 441, 429), (429, 441, 442, 430), (430, 442, 443, 431), (431, 443, 432, 420), (432, 444, 445, 433), (433, 445, 446, 434), (434, 446, 447, 435), (435, 447, 448, 436), (436, 448, 449, 437), (437, 449, 450, 438), (438, 450, 451, 439), (439, 451, 452, 440), (440, 452, 453, 441), (441, 453, 454, 442), (442, 454, 455, 443), (443, 455, 444, 432), (444, 456, 457, 445), (445, 457, 458, 446), (446, 458, 459, 447), (447, 459, 460, 448), (448, 460, 461, 449), (449, 461, 462, 450), (450, 462, 463, 451), (451, 463, 464, 452), (452, 464, 465, 453), (453, 465, 466, 454), (454, 466, 467, 455), (455, 467, 456, 444), (456, 468, 469, 457), (457, 469, 470, 458), (458, 470, 471, 459), (459, 471, 472, 460), (460, 472, 473, 461), (461, 473, 474, 462), (462, 474, 475, 463), (463, 475, 476, 464), (464, 476, 477, 465), (465, 477, 478, 466), (466, 478, 479, 467), (467, 479, 468, 456), (468, 0, 1, 469), (469, 1, 2, 470), (470, 2, 3, 471), (471, 3, 4, 472), (472, 4, 5, 473), (473, 5, 6, 474), (474, 6, 7, 475), (475, 7, 8, 476), (476, 8, 9, 477), (477, 9, 10, 478), (478, 10, 11, 479), (479, 11, 0, 468)])
me_torus_001.polygons.foreach_set('use_smooth', [True] * 480)
me_torus_001.materials.append(mat_material_001)
me_torus_001.use_remesh_preserve_volume = False
me_torus_001.use_remesh_preserve_attributes = False
me_torus_001.use_mirror_vertex_groups = False
me_torus_001.update()
me_plane = bpy.data.meshes.new('Plane')
me_plane.from_pydata([(-1.0, -1.0, 0.0), (1.0, -1.0, 0.0), (-1.0, 1.0, 0.0), (1.0, 1.0, 0.0)], [], [(0, 1, 3, 2)])
me_plane.use_remesh_preserve_volume = False
me_plane.use_remesh_preserve_attributes = False
me_plane.use_mirror_vertex_groups = False
me_plane.update()

# ---- objects
ob_sun = bpy.data.objects.new('Sun', light_sun)
ob_torus_000 = bpy.data.objects.new('Torus.000', me_torus_002)
ob_torus_001 = bpy.data.objects.new('Torus.001', me_torus_001)
ob_plane = bpy.data.objects.new('Plane', me_plane)
ob_lamp = bpy.data.objects.new('Lamp', light_lamp)
ob_camera = bpy.data.objects.new('Camera', cam_camera)

# ---- transforms, parenting, visibility, modifiers, constraints
ob_sun.location = (0.0, 0.0, 0.0)
ob_sun.lineart.crease_threshold = 0.0
ob_torus_000.location = (0.0, 0.0, -0.1237)
ob_torus_000.lineart.crease_threshold = 0.0
_m = ob_torus_000.modifiers.new('Subsurf', 'SUBSURF')
_m.uv_smooth = 'PRESERVE_CORNERS'
_m.render_levels = 3
_m.show_only_control_edges = False
_m = ob_torus_000.modifiers.new('Solidify', 'SOLIDIFY')
_m.thickness = 0.05
_m.offset = 1.0
_m.nonmanifold_thickness_mode = 'FIXED'
_m.nonmanifold_merge_threshold = 0.0003
ob_torus_001.location = (0.0, 0.0, 0.4274)
ob_torus_001.lineart.crease_threshold = 0.0
_m = ob_torus_001.modifiers.new('Subsurf', 'SUBSURF')
_m.uv_smooth = 'PRESERVE_CORNERS'
_m.quality = 2
_m.show_only_control_edges = False
ob_plane.location = (0.0, 0.0, 0.0)
ob_plane.scale = (5.099, 5.099, 5.099)
ob_plane.lineart.crease_threshold = 0.0
ob_lamp.location = (4.076, 1.005, 5.904)
ob_lamp.rotation_euler = (0.6503, 0.05522, 1.866)
ob_lamp.lock_rotations_4d = False
ob_lamp.empty_display_type = 'ARROWS'
ob_lamp.color = (0.0, 0.0, 0.0, 0.0)
ob_lamp.lineart.crease_threshold = 0.0
ob_camera.location = (7.481, -6.508, 5.344)
ob_camera.rotation_euler = (1.109, 0.0, 0.8149)
ob_camera.lock_rotations_4d = False
ob_camera.empty_display_type = 'ARROWS'
ob_camera.color = (0.0, 0.0, 0.0, 0.0)
ob_camera.display_type = 'WIRE'
ob_camera.lineart.crease_threshold = 0.0

# ---- collection membership
col_collection_1.objects.link(ob_sun)
col_collection_1.objects.link(ob_torus_000)
col_collection_1.objects.link(ob_torus_001)
col_collection_1.objects.link(ob_plane)
col_collection_1.objects.link(ob_lamp)
col_collection_1.objects.link(ob_camera)

# ---- scene / render settings (as saved in the file)
scene.camera = ob_camera
scene.frame_start = 1; scene.frame_end = 250; scene.frame_set(1)
scene.render.engine = 'CYCLES'
scene.render.resolution_percentage = 50
scene.render.dither_intensity = 0.0
scene.cycles.use_denoising = False
scene.cycles.samples = 128
scene.cycles.sampling_pattern = 'TABULATED_SOBOL'
scene.cycles.use_adaptive_sampling = False
scene.cycles.use_light_tree = False
scene.cycles.blur_glossy = 0.0
scene.cycles.sample_clamp_indirect = 0.0
scene.view_settings.view_transform = 'Standard'
bpy.context.view_layer.update()
